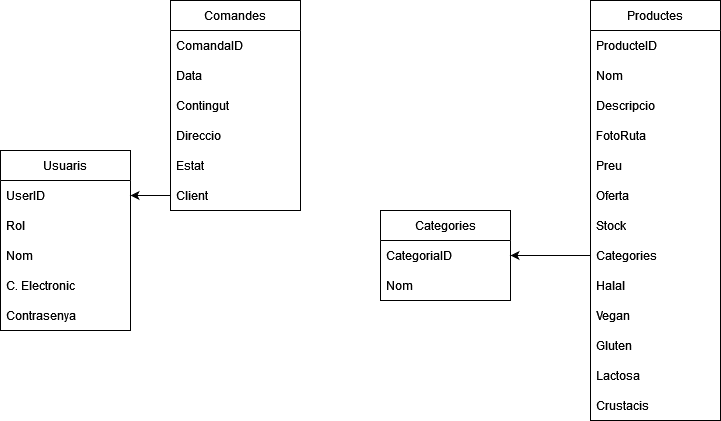

The diagram above was exported from draw.io. Its source (the exported page's mxGraphModel, read from the mxfile embedded in the PNG):
<mxGraphModel dx="840" dy="434" grid="1" gridSize="10" guides="1" tooltips="1" connect="1" arrows="1" fold="1" page="1" pageScale="1" pageWidth="827" pageHeight="1169" math="0" shadow="0">
  <root>
    <mxCell id="0" />
    <mxCell id="1" parent="0" />
    <mxCell id="rC9LE8yzp3YKqSukVZn9-1" value="Usuaris" style="swimlane;fontStyle=0;childLayout=stackLayout;horizontal=1;startSize=30;horizontalStack=0;resizeParent=1;resizeParentMax=0;resizeLast=0;collapsible=1;marginBottom=0;whiteSpace=wrap;html=1;" vertex="1" parent="1">
      <mxGeometry x="70" y="200" width="130" height="180" as="geometry" />
    </mxCell>
    <mxCell id="rC9LE8yzp3YKqSukVZn9-2" value="UserID" style="text;strokeColor=none;fillColor=none;align=left;verticalAlign=middle;spacingLeft=4;spacingRight=4;overflow=hidden;points=[[0,0.5],[1,0.5]];portConstraint=eastwest;rotatable=0;whiteSpace=wrap;html=1;" vertex="1" parent="rC9LE8yzp3YKqSukVZn9-1">
      <mxGeometry y="30" width="130" height="30" as="geometry" />
    </mxCell>
    <mxCell id="rC9LE8yzp3YKqSukVZn9-51" value="Rol" style="text;strokeColor=none;fillColor=none;align=left;verticalAlign=middle;spacingLeft=4;spacingRight=4;overflow=hidden;points=[[0,0.5],[1,0.5]];portConstraint=eastwest;rotatable=0;whiteSpace=wrap;html=1;" vertex="1" parent="rC9LE8yzp3YKqSukVZn9-1">
      <mxGeometry y="60" width="130" height="30" as="geometry" />
    </mxCell>
    <mxCell id="rC9LE8yzp3YKqSukVZn9-8" value="Nom" style="text;strokeColor=none;fillColor=none;align=left;verticalAlign=middle;spacingLeft=4;spacingRight=4;overflow=hidden;points=[[0,0.5],[1,0.5]];portConstraint=eastwest;rotatable=0;whiteSpace=wrap;html=1;" vertex="1" parent="rC9LE8yzp3YKqSukVZn9-1">
      <mxGeometry y="90" width="130" height="30" as="geometry" />
    </mxCell>
    <mxCell id="rC9LE8yzp3YKqSukVZn9-3" value="C. Electronic" style="text;strokeColor=none;fillColor=none;align=left;verticalAlign=middle;spacingLeft=4;spacingRight=4;overflow=hidden;points=[[0,0.5],[1,0.5]];portConstraint=eastwest;rotatable=0;whiteSpace=wrap;html=1;" vertex="1" parent="rC9LE8yzp3YKqSukVZn9-1">
      <mxGeometry y="120" width="130" height="30" as="geometry" />
    </mxCell>
    <mxCell id="rC9LE8yzp3YKqSukVZn9-6" value="Contrasenya" style="text;strokeColor=none;fillColor=none;align=left;verticalAlign=middle;spacingLeft=4;spacingRight=4;overflow=hidden;points=[[0,0.5],[1,0.5]];portConstraint=eastwest;rotatable=0;whiteSpace=wrap;html=1;" vertex="1" parent="rC9LE8yzp3YKqSukVZn9-1">
      <mxGeometry y="150" width="130" height="30" as="geometry" />
    </mxCell>
    <mxCell id="rC9LE8yzp3YKqSukVZn9-9" value="Comandes" style="swimlane;fontStyle=0;childLayout=stackLayout;horizontal=1;startSize=30;horizontalStack=0;resizeParent=1;resizeParentMax=0;resizeLast=0;collapsible=1;marginBottom=0;whiteSpace=wrap;html=1;" vertex="1" parent="1">
      <mxGeometry x="240" y="50" width="130" height="210" as="geometry" />
    </mxCell>
    <mxCell id="rC9LE8yzp3YKqSukVZn9-10" value="ComandaID" style="text;strokeColor=none;fillColor=none;align=left;verticalAlign=middle;spacingLeft=4;spacingRight=4;overflow=hidden;points=[[0,0.5],[1,0.5]];portConstraint=eastwest;rotatable=0;whiteSpace=wrap;html=1;" vertex="1" parent="rC9LE8yzp3YKqSukVZn9-9">
      <mxGeometry y="30" width="130" height="30" as="geometry" />
    </mxCell>
    <mxCell id="rC9LE8yzp3YKqSukVZn9-11" value="Data" style="text;strokeColor=none;fillColor=none;align=left;verticalAlign=middle;spacingLeft=4;spacingRight=4;overflow=hidden;points=[[0,0.5],[1,0.5]];portConstraint=eastwest;rotatable=0;whiteSpace=wrap;html=1;" vertex="1" parent="rC9LE8yzp3YKqSukVZn9-9">
      <mxGeometry y="60" width="130" height="30" as="geometry" />
    </mxCell>
    <mxCell id="rC9LE8yzp3YKqSukVZn9-12" value="Contingut" style="text;strokeColor=none;fillColor=none;align=left;verticalAlign=middle;spacingLeft=4;spacingRight=4;overflow=hidden;points=[[0,0.5],[1,0.5]];portConstraint=eastwest;rotatable=0;whiteSpace=wrap;html=1;" vertex="1" parent="rC9LE8yzp3YKqSukVZn9-9">
      <mxGeometry y="90" width="130" height="30" as="geometry" />
    </mxCell>
    <mxCell id="rC9LE8yzp3YKqSukVZn9-13" value="Direccio" style="text;strokeColor=none;fillColor=none;align=left;verticalAlign=middle;spacingLeft=4;spacingRight=4;overflow=hidden;points=[[0,0.5],[1,0.5]];portConstraint=eastwest;rotatable=0;whiteSpace=wrap;html=1;" vertex="1" parent="rC9LE8yzp3YKqSukVZn9-9">
      <mxGeometry y="120" width="130" height="30" as="geometry" />
    </mxCell>
    <mxCell id="rC9LE8yzp3YKqSukVZn9-17" value="Estat" style="text;strokeColor=none;fillColor=none;align=left;verticalAlign=middle;spacingLeft=4;spacingRight=4;overflow=hidden;points=[[0,0.5],[1,0.5]];portConstraint=eastwest;rotatable=0;whiteSpace=wrap;html=1;" vertex="1" parent="rC9LE8yzp3YKqSukVZn9-9">
      <mxGeometry y="150" width="130" height="30" as="geometry" />
    </mxCell>
    <mxCell id="rC9LE8yzp3YKqSukVZn9-15" value="Client" style="text;strokeColor=none;fillColor=none;align=left;verticalAlign=middle;spacingLeft=4;spacingRight=4;overflow=hidden;points=[[0,0.5],[1,0.5]];portConstraint=eastwest;rotatable=0;whiteSpace=wrap;html=1;" vertex="1" parent="rC9LE8yzp3YKqSukVZn9-9">
      <mxGeometry y="180" width="130" height="30" as="geometry" />
    </mxCell>
    <mxCell id="rC9LE8yzp3YKqSukVZn9-16" style="edgeStyle=orthogonalEdgeStyle;rounded=0;orthogonalLoop=1;jettySize=auto;html=1;" edge="1" parent="1" source="rC9LE8yzp3YKqSukVZn9-15" target="rC9LE8yzp3YKqSukVZn9-2">
      <mxGeometry relative="1" as="geometry" />
    </mxCell>
    <mxCell id="rC9LE8yzp3YKqSukVZn9-18" value="Productes" style="swimlane;fontStyle=0;childLayout=stackLayout;horizontal=1;startSize=30;horizontalStack=0;resizeParent=1;resizeParentMax=0;resizeLast=0;collapsible=1;marginBottom=0;whiteSpace=wrap;html=1;" vertex="1" parent="1">
      <mxGeometry x="660" y="50" width="130" height="420" as="geometry" />
    </mxCell>
    <mxCell id="rC9LE8yzp3YKqSukVZn9-19" value="ProducteID" style="text;strokeColor=none;fillColor=none;align=left;verticalAlign=middle;spacingLeft=4;spacingRight=4;overflow=hidden;points=[[0,0.5],[1,0.5]];portConstraint=eastwest;rotatable=0;whiteSpace=wrap;html=1;" vertex="1" parent="rC9LE8yzp3YKqSukVZn9-18">
      <mxGeometry y="30" width="130" height="30" as="geometry" />
    </mxCell>
    <mxCell id="rC9LE8yzp3YKqSukVZn9-20" value="Nom" style="text;strokeColor=none;fillColor=none;align=left;verticalAlign=middle;spacingLeft=4;spacingRight=4;overflow=hidden;points=[[0,0.5],[1,0.5]];portConstraint=eastwest;rotatable=0;whiteSpace=wrap;html=1;" vertex="1" parent="rC9LE8yzp3YKqSukVZn9-18">
      <mxGeometry y="60" width="130" height="30" as="geometry" />
    </mxCell>
    <mxCell id="rC9LE8yzp3YKqSukVZn9-21" value="Descripcio" style="text;strokeColor=none;fillColor=none;align=left;verticalAlign=middle;spacingLeft=4;spacingRight=4;overflow=hidden;points=[[0,0.5],[1,0.5]];portConstraint=eastwest;rotatable=0;whiteSpace=wrap;html=1;" vertex="1" parent="rC9LE8yzp3YKqSukVZn9-18">
      <mxGeometry y="90" width="130" height="30" as="geometry" />
    </mxCell>
    <mxCell id="rC9LE8yzp3YKqSukVZn9-25" value="FotoRuta" style="text;strokeColor=none;fillColor=none;align=left;verticalAlign=middle;spacingLeft=4;spacingRight=4;overflow=hidden;points=[[0,0.5],[1,0.5]];portConstraint=eastwest;rotatable=0;whiteSpace=wrap;html=1;" vertex="1" parent="rC9LE8yzp3YKqSukVZn9-18">
      <mxGeometry y="120" width="130" height="30" as="geometry" />
    </mxCell>
    <mxCell id="rC9LE8yzp3YKqSukVZn9-39" value="Preu" style="text;strokeColor=none;fillColor=none;align=left;verticalAlign=middle;spacingLeft=4;spacingRight=4;overflow=hidden;points=[[0,0.5],[1,0.5]];portConstraint=eastwest;rotatable=0;whiteSpace=wrap;html=1;" vertex="1" parent="rC9LE8yzp3YKqSukVZn9-18">
      <mxGeometry y="150" width="130" height="30" as="geometry" />
    </mxCell>
    <mxCell id="rC9LE8yzp3YKqSukVZn9-41" value="Oferta" style="text;strokeColor=none;fillColor=none;align=left;verticalAlign=middle;spacingLeft=4;spacingRight=4;overflow=hidden;points=[[0,0.5],[1,0.5]];portConstraint=eastwest;rotatable=0;whiteSpace=wrap;html=1;" vertex="1" parent="rC9LE8yzp3YKqSukVZn9-18">
      <mxGeometry y="180" width="130" height="30" as="geometry" />
    </mxCell>
    <mxCell id="rC9LE8yzp3YKqSukVZn9-40" value="Stock" style="text;strokeColor=none;fillColor=none;align=left;verticalAlign=middle;spacingLeft=4;spacingRight=4;overflow=hidden;points=[[0,0.5],[1,0.5]];portConstraint=eastwest;rotatable=0;whiteSpace=wrap;html=1;" vertex="1" parent="rC9LE8yzp3YKqSukVZn9-18">
      <mxGeometry y="210" width="130" height="30" as="geometry" />
    </mxCell>
    <mxCell id="rC9LE8yzp3YKqSukVZn9-42" value="Categories" style="text;strokeColor=none;fillColor=none;align=left;verticalAlign=middle;spacingLeft=4;spacingRight=4;overflow=hidden;points=[[0,0.5],[1,0.5]];portConstraint=eastwest;rotatable=0;whiteSpace=wrap;html=1;" vertex="1" parent="rC9LE8yzp3YKqSukVZn9-18">
      <mxGeometry y="240" width="130" height="30" as="geometry" />
    </mxCell>
    <mxCell id="rC9LE8yzp3YKqSukVZn9-38" value="Halal" style="text;strokeColor=none;fillColor=none;align=left;verticalAlign=middle;spacingLeft=4;spacingRight=4;overflow=hidden;points=[[0,0.5],[1,0.5]];portConstraint=eastwest;rotatable=0;whiteSpace=wrap;html=1;" vertex="1" parent="rC9LE8yzp3YKqSukVZn9-18">
      <mxGeometry y="270" width="130" height="30" as="geometry" />
    </mxCell>
    <mxCell id="rC9LE8yzp3YKqSukVZn9-23" value="Vegan" style="text;strokeColor=none;fillColor=none;align=left;verticalAlign=middle;spacingLeft=4;spacingRight=4;overflow=hidden;points=[[0,0.5],[1,0.5]];portConstraint=eastwest;rotatable=0;whiteSpace=wrap;html=1;" vertex="1" parent="rC9LE8yzp3YKqSukVZn9-18">
      <mxGeometry y="300" width="130" height="30" as="geometry" />
    </mxCell>
    <mxCell id="rC9LE8yzp3YKqSukVZn9-22" value="Gluten" style="text;strokeColor=none;fillColor=none;align=left;verticalAlign=middle;spacingLeft=4;spacingRight=4;overflow=hidden;points=[[0,0.5],[1,0.5]];portConstraint=eastwest;rotatable=0;whiteSpace=wrap;html=1;" vertex="1" parent="rC9LE8yzp3YKqSukVZn9-18">
      <mxGeometry y="330" width="130" height="30" as="geometry" />
    </mxCell>
    <mxCell id="rC9LE8yzp3YKqSukVZn9-26" value="Lactosa" style="text;strokeColor=none;fillColor=none;align=left;verticalAlign=middle;spacingLeft=4;spacingRight=4;overflow=hidden;points=[[0,0.5],[1,0.5]];portConstraint=eastwest;rotatable=0;whiteSpace=wrap;html=1;" vertex="1" parent="rC9LE8yzp3YKqSukVZn9-18">
      <mxGeometry y="360" width="130" height="30" as="geometry" />
    </mxCell>
    <mxCell id="rC9LE8yzp3YKqSukVZn9-37" value="Crustacis" style="text;strokeColor=none;fillColor=none;align=left;verticalAlign=middle;spacingLeft=4;spacingRight=4;overflow=hidden;points=[[0,0.5],[1,0.5]];portConstraint=eastwest;rotatable=0;whiteSpace=wrap;html=1;" vertex="1" parent="rC9LE8yzp3YKqSukVZn9-18">
      <mxGeometry y="390" width="130" height="30" as="geometry" />
    </mxCell>
    <mxCell id="rC9LE8yzp3YKqSukVZn9-43" value="Categories" style="swimlane;fontStyle=0;childLayout=stackLayout;horizontal=1;startSize=30;horizontalStack=0;resizeParent=1;resizeParentMax=0;resizeLast=0;collapsible=1;marginBottom=0;whiteSpace=wrap;html=1;" vertex="1" parent="1">
      <mxGeometry x="450" y="260" width="130" height="90" as="geometry" />
    </mxCell>
    <mxCell id="rC9LE8yzp3YKqSukVZn9-44" value="CategoriaID" style="text;strokeColor=none;fillColor=none;align=left;verticalAlign=middle;spacingLeft=4;spacingRight=4;overflow=hidden;points=[[0,0.5],[1,0.5]];portConstraint=eastwest;rotatable=0;whiteSpace=wrap;html=1;" vertex="1" parent="rC9LE8yzp3YKqSukVZn9-43">
      <mxGeometry y="30" width="130" height="30" as="geometry" />
    </mxCell>
    <mxCell id="rC9LE8yzp3YKqSukVZn9-45" value="Nom" style="text;strokeColor=none;fillColor=none;align=left;verticalAlign=middle;spacingLeft=4;spacingRight=4;overflow=hidden;points=[[0,0.5],[1,0.5]];portConstraint=eastwest;rotatable=0;whiteSpace=wrap;html=1;" vertex="1" parent="rC9LE8yzp3YKqSukVZn9-43">
      <mxGeometry y="60" width="130" height="30" as="geometry" />
    </mxCell>
    <mxCell id="rC9LE8yzp3YKqSukVZn9-50" style="edgeStyle=orthogonalEdgeStyle;rounded=0;orthogonalLoop=1;jettySize=auto;html=1;" edge="1" parent="1" source="rC9LE8yzp3YKqSukVZn9-42" target="rC9LE8yzp3YKqSukVZn9-44">
      <mxGeometry relative="1" as="geometry" />
    </mxCell>
  </root>
</mxGraphModel>